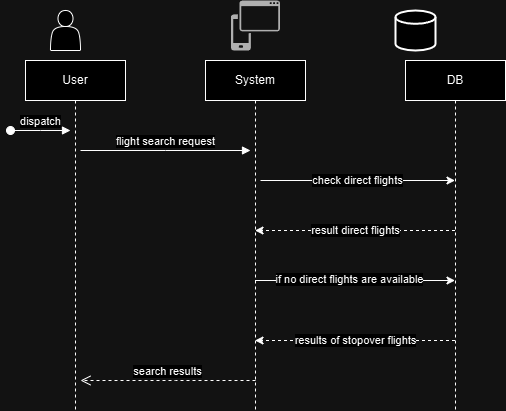

The diagram above was exported from draw.io. Its source (the exported page's mxGraphModel, read from the mxfile embedded in the PNG):
<mxGraphModel dx="1386" dy="795" grid="1" gridSize="10" guides="1" tooltips="1" connect="1" arrows="1" fold="1" page="1" pageScale="1" pageWidth="850" pageHeight="1100" math="0" shadow="0">
  <root>
    <mxCell id="0" />
    <mxCell id="1" parent="0" />
    <mxCell id="aM9ryv3xv72pqoxQDRHE-1" value="User" style="shape=umlLifeline;perimeter=lifelinePerimeter;whiteSpace=wrap;html=1;container=0;dropTarget=0;collapsible=0;recursiveResize=0;outlineConnect=0;portConstraint=eastwest;newEdgeStyle={&quot;edgeStyle&quot;:&quot;elbowEdgeStyle&quot;,&quot;elbow&quot;:&quot;vertical&quot;,&quot;curved&quot;:0,&quot;rounded&quot;:0};" parent="1" vertex="1">
      <mxGeometry x="280" y="150" width="100" height="350" as="geometry" />
    </mxCell>
    <mxCell id="aM9ryv3xv72pqoxQDRHE-3" value="dispatch" style="html=1;verticalAlign=bottom;startArrow=oval;endArrow=block;startSize=8;edgeStyle=elbowEdgeStyle;elbow=vertical;curved=0;rounded=0;" parent="aM9ryv3xv72pqoxQDRHE-1" edge="1">
      <mxGeometry relative="1" as="geometry">
        <mxPoint x="-15" y="70" as="sourcePoint" />
        <mxPoint x="45" y="70" as="targetPoint" />
      </mxGeometry>
    </mxCell>
    <mxCell id="TypzZCyYF89IsUMV6_g0-12" value="" style="edgeStyle=elbowEdgeStyle;rounded=0;orthogonalLoop=1;jettySize=auto;html=1;elbow=vertical;curved=0;" edge="1" parent="1" target="TypzZCyYF89IsUMV6_g0-1">
      <mxGeometry relative="1" as="geometry">
        <mxPoint x="509.5" y="370" as="sourcePoint" />
        <mxPoint x="669.5" y="370" as="targetPoint" />
      </mxGeometry>
    </mxCell>
    <mxCell id="TypzZCyYF89IsUMV6_g0-13" value="if no direct flights are available" style="edgeLabel;html=1;align=center;verticalAlign=middle;resizable=0;points=[];" vertex="1" connectable="0" parent="TypzZCyYF89IsUMV6_g0-12">
      <mxGeometry x="-0.3187" y="2" relative="1" as="geometry">
        <mxPoint x="26" as="offset" />
      </mxGeometry>
    </mxCell>
    <mxCell id="aM9ryv3xv72pqoxQDRHE-5" value="System" style="shape=umlLifeline;perimeter=lifelinePerimeter;whiteSpace=wrap;html=1;container=0;dropTarget=0;collapsible=0;recursiveResize=0;outlineConnect=0;portConstraint=eastwest;newEdgeStyle={&quot;edgeStyle&quot;:&quot;elbowEdgeStyle&quot;,&quot;elbow&quot;:&quot;vertical&quot;,&quot;curved&quot;:0,&quot;rounded&quot;:0};" parent="1" vertex="1">
      <mxGeometry x="460" y="150" width="100" height="350" as="geometry" />
    </mxCell>
    <mxCell id="aM9ryv3xv72pqoxQDRHE-7" value="flight search request" style="html=1;verticalAlign=bottom;endArrow=block;edgeStyle=elbowEdgeStyle;elbow=vertical;curved=0;rounded=0;" parent="1" edge="1">
      <mxGeometry relative="1" as="geometry">
        <mxPoint x="335" y="240" as="sourcePoint" />
        <Array as="points">
          <mxPoint x="420" y="240" />
        </Array>
        <mxPoint x="505" y="240" as="targetPoint" />
      </mxGeometry>
    </mxCell>
    <mxCell id="aM9ryv3xv72pqoxQDRHE-8" value="search results" style="html=1;verticalAlign=bottom;endArrow=open;dashed=1;endSize=8;edgeStyle=elbowEdgeStyle;elbow=vertical;curved=0;rounded=0;" parent="1" edge="1">
      <mxGeometry relative="1" as="geometry">
        <mxPoint x="335" y="470" as="targetPoint" />
        <Array as="points">
          <mxPoint x="430" y="470" />
        </Array>
        <mxPoint x="510" y="470" as="sourcePoint" />
      </mxGeometry>
    </mxCell>
    <mxCell id="TypzZCyYF89IsUMV6_g0-14" value="results of stopover flights" style="edgeStyle=elbowEdgeStyle;rounded=0;orthogonalLoop=1;jettySize=auto;html=1;elbow=vertical;curved=0;dashed=1;" edge="1" parent="1">
      <mxGeometry relative="1" as="geometry">
        <mxPoint x="709.5" y="430" as="sourcePoint" />
        <mxPoint x="509.5" y="430" as="targetPoint" />
      </mxGeometry>
    </mxCell>
    <mxCell id="TypzZCyYF89IsUMV6_g0-1" value="DB" style="shape=umlLifeline;perimeter=lifelinePerimeter;whiteSpace=wrap;html=1;container=0;dropTarget=0;collapsible=0;recursiveResize=0;outlineConnect=0;portConstraint=eastwest;newEdgeStyle={&quot;edgeStyle&quot;:&quot;elbowEdgeStyle&quot;,&quot;elbow&quot;:&quot;vertical&quot;,&quot;curved&quot;:0,&quot;rounded&quot;:0};" vertex="1" parent="1">
      <mxGeometry x="660" y="150" width="100" height="350" as="geometry" />
    </mxCell>
    <mxCell id="TypzZCyYF89IsUMV6_g0-5" value="" style="shape=actor;whiteSpace=wrap;html=1;" vertex="1" parent="1">
      <mxGeometry x="305" y="100" width="30" height="40" as="geometry" />
    </mxCell>
    <mxCell id="TypzZCyYF89IsUMV6_g0-8" value="" style="strokeWidth=2;html=1;shape=mxgraph.flowchart.database;whiteSpace=wrap;" vertex="1" parent="1">
      <mxGeometry x="650" y="100" width="40" height="40" as="geometry" />
    </mxCell>
    <mxCell id="TypzZCyYF89IsUMV6_g0-9" value="" style="sketch=0;pointerEvents=1;shadow=0;dashed=0;html=1;strokeColor=none;labelPosition=center;verticalLabelPosition=bottom;verticalAlign=top;align=center;fillColor=#505050;shape=mxgraph.mscae.intune.device_os" vertex="1" parent="1">
      <mxGeometry x="485.5" y="90" width="49" height="50" as="geometry" />
    </mxCell>
    <mxCell id="TypzZCyYF89IsUMV6_g0-10" value="check direct flights" style="edgeStyle=elbowEdgeStyle;rounded=0;orthogonalLoop=1;jettySize=auto;html=1;elbow=vertical;curved=0;" edge="1" parent="1" target="TypzZCyYF89IsUMV6_g0-1">
      <mxGeometry relative="1" as="geometry">
        <mxPoint x="515" y="270" as="sourcePoint" />
        <mxPoint x="669.5" y="270" as="targetPoint" />
      </mxGeometry>
    </mxCell>
    <mxCell id="TypzZCyYF89IsUMV6_g0-11" value="result direct flights" style="edgeStyle=elbowEdgeStyle;rounded=0;orthogonalLoop=1;jettySize=auto;html=1;elbow=vertical;curved=0;dashed=1;" edge="1" parent="1">
      <mxGeometry relative="1" as="geometry">
        <mxPoint x="709.5" y="320" as="sourcePoint" />
        <mxPoint x="509.5" y="320" as="targetPoint" />
      </mxGeometry>
    </mxCell>
  </root>
</mxGraphModel>